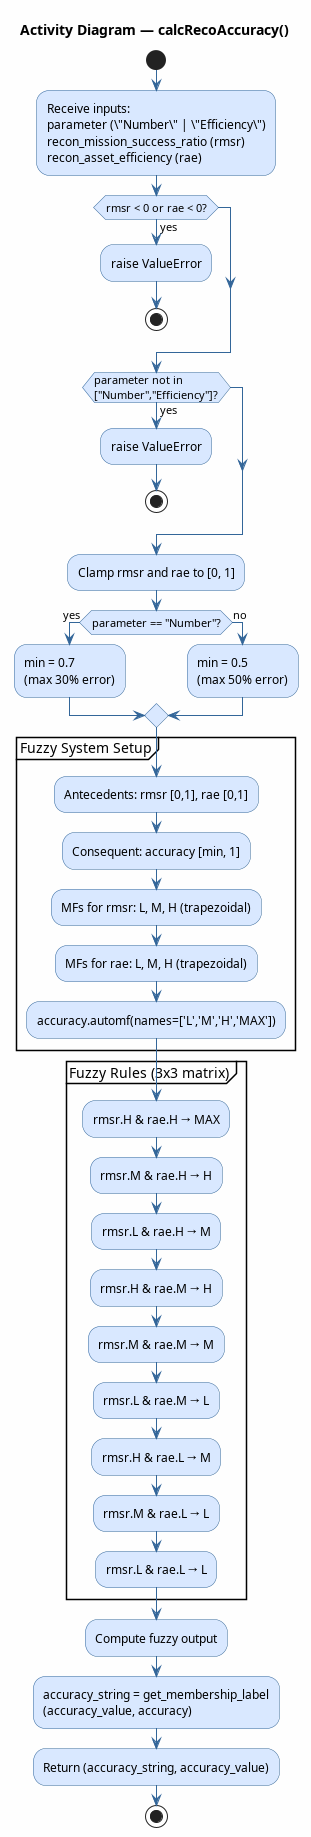

The diagram above was rendered by PlantUML. Its source (embedded in the PNG):
@startuml calcRecoAccuracy
title Activity Diagram — calcRecoAccuracy()

skinparam ActivityBackgroundColor #D9E8FF
skinparam ActivityBorderColor #336699
skinparam ArrowColor #336699
skinparam backgroundColor #FEFEFE

start

:Receive inputs:\nparameter (\"Number\" | \"Efficiency\")\nrecon_mission_success_ratio (rmsr)\nrecon_asset_efficiency (rae);

if (rmsr < 0 or rae < 0?) then (yes)
    :raise ValueError;
    stop
endif

if (parameter not in\n["Number","Efficiency"]?) then (yes)
    :raise ValueError;
    stop
endif

:Clamp rmsr and rae to [0, 1];

if (parameter == "Number"?) then (yes)
    :min = 0.7\n(max 30% error);
else (no)
    :min = 0.5\n(max 50% error);
endif

partition "Fuzzy System Setup" {
    :Antecedents: rmsr [0,1], rae [0,1];
    :Consequent: accuracy [min, 1];
    :MFs for rmsr: L, M, H (trapezoidal);
    :MFs for rae: L, M, H (trapezoidal);
    :accuracy.automf(names=['L','M','H','MAX']);
}

partition "Fuzzy Rules (3x3 matrix)" {
    :rmsr.H & rae.H → MAX;
    :rmsr.M & rae.H → H;
    :rmsr.L & rae.H → M;
    :rmsr.H & rae.M → H;
    :rmsr.M & rae.M → M;
    :rmsr.L & rae.M → L;
    :rmsr.H & rae.L → M;
    :rmsr.M & rae.L → L;
    :rmsr.L & rae.L → L;
}

:Compute fuzzy output;
:accuracy_string = get_membership_label\n(accuracy_value, accuracy);

:Return (accuracy_string, accuracy_value);

stop
@enduml